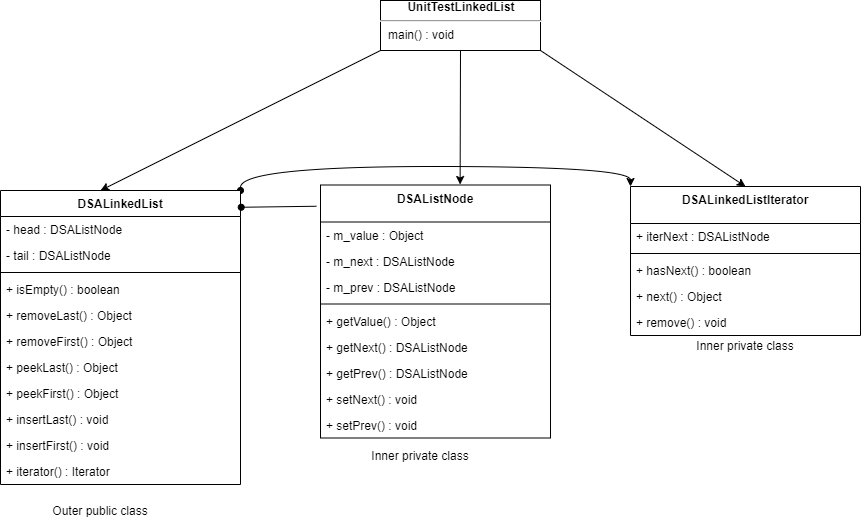

The diagram above was exported from draw.io. Its source (the exported page's mxGraphModel, read from the mxfile embedded in the PNG):
<mxGraphModel dx="1185" dy="635" grid="1" gridSize="10" guides="1" tooltips="1" connect="1" arrows="1" fold="1" page="1" pageScale="1" pageWidth="827" pageHeight="1169" math="0" shadow="0">
  <root>
    <mxCell id="WIyWlLk6GJQsqaUBKTNV-0" />
    <mxCell id="WIyWlLk6GJQsqaUBKTNV-1" parent="WIyWlLk6GJQsqaUBKTNV-0" />
    <mxCell id="HhMNcBYNgDisCPptYztl-38" style="edgeStyle=none;rounded=0;orthogonalLoop=1;jettySize=auto;html=1;exitX=0.5;exitY=1;exitDx=0;exitDy=0;entryX=0.607;entryY=-0.002;entryDx=0;entryDy=0;entryPerimeter=0;" parent="WIyWlLk6GJQsqaUBKTNV-1" source="HhMNcBYNgDisCPptYztl-36" target="HhMNcBYNgDisCPptYztl-8" edge="1">
      <mxGeometry relative="1" as="geometry" />
    </mxCell>
    <mxCell id="-22HYFPpp2mbz5v_XL53-0" style="rounded=0;orthogonalLoop=1;jettySize=auto;html=1;exitX=0;exitY=1;exitDx=0;exitDy=0;entryX=0.5;entryY=0;entryDx=0;entryDy=0;" parent="WIyWlLk6GJQsqaUBKTNV-1" source="HhMNcBYNgDisCPptYztl-36" edge="1">
      <mxGeometry relative="1" as="geometry">
        <mxPoint x="140" y="310" as="targetPoint" />
      </mxGeometry>
    </mxCell>
    <mxCell id="-22HYFPpp2mbz5v_XL53-12" style="edgeStyle=none;rounded=0;orthogonalLoop=1;jettySize=auto;html=1;exitX=1;exitY=1;exitDx=0;exitDy=0;entryX=0.5;entryY=0;entryDx=0;entryDy=0;" parent="WIyWlLk6GJQsqaUBKTNV-1" source="HhMNcBYNgDisCPptYztl-36" target="-22HYFPpp2mbz5v_XL53-1" edge="1">
      <mxGeometry relative="1" as="geometry" />
    </mxCell>
    <mxCell id="HhMNcBYNgDisCPptYztl-36" value="&lt;div align=&quot;center&quot;&gt;&lt;b&gt;UnitTestLinkedList&lt;/b&gt;&lt;/div&gt;&lt;hr&gt;&lt;p style=&quot;margin: 0px ; margin-left: 8px&quot;&gt;main() : void&lt;/p&gt;" style="verticalAlign=top;align=left;overflow=fill;fontSize=12;fontFamily=Helvetica;html=1;" parent="WIyWlLk6GJQsqaUBKTNV-1" vertex="1">
      <mxGeometry x="420" y="120" width="160" height="50" as="geometry" />
    </mxCell>
    <mxCell id="ARpeT6FhiCDguoiYTJjo-1" style="edgeStyle=orthogonalEdgeStyle;rounded=0;orthogonalLoop=1;jettySize=auto;html=1;exitX=1;exitY=0;exitDx=0;exitDy=0;entryX=0;entryY=0;entryDx=0;entryDy=0;startArrow=oval;startFill=1;curved=1;" edge="1" parent="WIyWlLk6GJQsqaUBKTNV-1" source="zkfFHV4jXpPFQw0GAbJ--0" target="-22HYFPpp2mbz5v_XL53-1">
      <mxGeometry relative="1" as="geometry" />
    </mxCell>
    <mxCell id="zkfFHV4jXpPFQw0GAbJ--0" value="DSALinkedList" style="swimlane;fontStyle=1;align=center;verticalAlign=top;childLayout=stackLayout;horizontal=1;startSize=26;horizontalStack=0;resizeParent=1;resizeLast=0;collapsible=1;marginBottom=0;rounded=0;shadow=0;strokeWidth=1;" parent="WIyWlLk6GJQsqaUBKTNV-1" vertex="1">
      <mxGeometry x="40" y="310" width="240" height="294" as="geometry">
        <mxRectangle x="230" y="140" width="160" height="26" as="alternateBounds" />
      </mxGeometry>
    </mxCell>
    <mxCell id="zkfFHV4jXpPFQw0GAbJ--1" value="- head : DSAListNode" style="text;align=left;verticalAlign=top;spacingLeft=4;spacingRight=4;overflow=hidden;rotatable=0;points=[[0,0.5],[1,0.5]];portConstraint=eastwest;" parent="zkfFHV4jXpPFQw0GAbJ--0" vertex="1">
      <mxGeometry y="26" width="240" height="26" as="geometry" />
    </mxCell>
    <mxCell id="zkfFHV4jXpPFQw0GAbJ--2" value="- tail : DSAListNode" style="text;align=left;verticalAlign=top;spacingLeft=4;spacingRight=4;overflow=hidden;rotatable=0;points=[[0,0.5],[1,0.5]];portConstraint=eastwest;rounded=0;shadow=0;html=0;" parent="zkfFHV4jXpPFQw0GAbJ--0" vertex="1">
      <mxGeometry y="52" width="240" height="26" as="geometry" />
    </mxCell>
    <mxCell id="zkfFHV4jXpPFQw0GAbJ--4" value="" style="line;html=1;strokeWidth=1;align=left;verticalAlign=middle;spacingTop=-1;spacingLeft=3;spacingRight=3;rotatable=0;labelPosition=right;points=[];portConstraint=eastwest;" parent="zkfFHV4jXpPFQw0GAbJ--0" vertex="1">
      <mxGeometry y="78" width="240" height="8" as="geometry" />
    </mxCell>
    <mxCell id="HhMNcBYNgDisCPptYztl-3" value="+ isEmpty() : boolean" style="text;strokeColor=none;fillColor=none;align=left;verticalAlign=top;spacingLeft=4;spacingRight=4;overflow=hidden;rotatable=0;points=[[0,0.5],[1,0.5]];portConstraint=eastwest;" parent="zkfFHV4jXpPFQw0GAbJ--0" vertex="1">
      <mxGeometry y="86" width="240" height="26" as="geometry" />
    </mxCell>
    <mxCell id="-22HYFPpp2mbz5v_XL53-13" value="+ removeLast() : Object" style="text;strokeColor=none;fillColor=none;align=left;verticalAlign=top;spacingLeft=4;spacingRight=4;overflow=hidden;rotatable=0;points=[[0,0.5],[1,0.5]];portConstraint=eastwest;" parent="zkfFHV4jXpPFQw0GAbJ--0" vertex="1">
      <mxGeometry y="112" width="240" height="26" as="geometry" />
    </mxCell>
    <mxCell id="HhMNcBYNgDisCPptYztl-7" value="+ removeFirst() : Object" style="text;strokeColor=none;fillColor=none;align=left;verticalAlign=top;spacingLeft=4;spacingRight=4;overflow=hidden;rotatable=0;points=[[0,0.5],[1,0.5]];portConstraint=eastwest;" parent="zkfFHV4jXpPFQw0GAbJ--0" vertex="1">
      <mxGeometry y="138" width="240" height="26" as="geometry" />
    </mxCell>
    <mxCell id="HhMNcBYNgDisCPptYztl-6" value="+ peekLast() : Object" style="text;strokeColor=none;fillColor=none;align=left;verticalAlign=top;spacingLeft=4;spacingRight=4;overflow=hidden;rotatable=0;points=[[0,0.5],[1,0.5]];portConstraint=eastwest;" parent="zkfFHV4jXpPFQw0GAbJ--0" vertex="1">
      <mxGeometry y="164" width="240" height="26" as="geometry" />
    </mxCell>
    <mxCell id="HhMNcBYNgDisCPptYztl-5" value="+ peekFirst() : Object" style="text;strokeColor=none;fillColor=none;align=left;verticalAlign=top;spacingLeft=4;spacingRight=4;overflow=hidden;rotatable=0;points=[[0,0.5],[1,0.5]];portConstraint=eastwest;" parent="zkfFHV4jXpPFQw0GAbJ--0" vertex="1">
      <mxGeometry y="190" width="240" height="26" as="geometry" />
    </mxCell>
    <mxCell id="HhMNcBYNgDisCPptYztl-4" value="+ insertLast() : void" style="text;strokeColor=none;fillColor=none;align=left;verticalAlign=top;spacingLeft=4;spacingRight=4;overflow=hidden;rotatable=0;points=[[0,0.5],[1,0.5]];portConstraint=eastwest;" parent="zkfFHV4jXpPFQw0GAbJ--0" vertex="1">
      <mxGeometry y="216" width="240" height="26" as="geometry" />
    </mxCell>
    <mxCell id="zkfFHV4jXpPFQw0GAbJ--5" value="+ insertFirst() : void" style="text;align=left;verticalAlign=top;spacingLeft=4;spacingRight=4;overflow=hidden;rotatable=0;points=[[0,0.5],[1,0.5]];portConstraint=eastwest;" parent="zkfFHV4jXpPFQw0GAbJ--0" vertex="1">
      <mxGeometry y="242" width="240" height="26" as="geometry" />
    </mxCell>
    <mxCell id="-22HYFPpp2mbz5v_XL53-24" value="+ iterator() : Iterator" style="text;strokeColor=none;fillColor=none;align=left;verticalAlign=top;spacingLeft=4;spacingRight=4;overflow=hidden;rotatable=0;points=[[0,0.5],[1,0.5]];portConstraint=eastwest;" parent="zkfFHV4jXpPFQw0GAbJ--0" vertex="1">
      <mxGeometry y="268" width="240" height="26" as="geometry" />
    </mxCell>
    <mxCell id="-22HYFPpp2mbz5v_XL53-1" value="DSALinkedListIterator" style="swimlane;fontStyle=1;align=center;verticalAlign=top;childLayout=stackLayout;horizontal=1;startSize=37;horizontalStack=0;resizeParent=1;resizeParentMax=0;resizeLast=0;collapsible=1;marginBottom=0;" parent="WIyWlLk6GJQsqaUBKTNV-1" vertex="1">
      <mxGeometry x="670" y="306" width="230" height="149" as="geometry" />
    </mxCell>
    <mxCell id="-22HYFPpp2mbz5v_XL53-2" value="+ iterNext : DSAListNode" style="text;strokeColor=none;fillColor=none;align=left;verticalAlign=top;spacingLeft=4;spacingRight=4;overflow=hidden;rotatable=0;points=[[0,0.5],[1,0.5]];portConstraint=eastwest;" parent="-22HYFPpp2mbz5v_XL53-1" vertex="1">
      <mxGeometry y="37" width="230" height="26" as="geometry" />
    </mxCell>
    <mxCell id="-22HYFPpp2mbz5v_XL53-5" value="" style="line;strokeWidth=1;fillColor=none;align=left;verticalAlign=middle;spacingTop=-1;spacingLeft=3;spacingRight=3;rotatable=0;labelPosition=right;points=[];portConstraint=eastwest;" parent="-22HYFPpp2mbz5v_XL53-1" vertex="1">
      <mxGeometry y="63" width="230" height="8" as="geometry" />
    </mxCell>
    <mxCell id="-22HYFPpp2mbz5v_XL53-6" value="+ hasNext() : boolean" style="text;strokeColor=none;fillColor=none;align=left;verticalAlign=top;spacingLeft=4;spacingRight=4;overflow=hidden;rotatable=0;points=[[0,0.5],[1,0.5]];portConstraint=eastwest;" parent="-22HYFPpp2mbz5v_XL53-1" vertex="1">
      <mxGeometry y="71" width="230" height="26" as="geometry" />
    </mxCell>
    <mxCell id="-22HYFPpp2mbz5v_XL53-7" value="+ next() : Object" style="text;strokeColor=none;fillColor=none;align=left;verticalAlign=top;spacingLeft=4;spacingRight=4;overflow=hidden;rotatable=0;points=[[0,0.5],[1,0.5]];portConstraint=eastwest;" parent="-22HYFPpp2mbz5v_XL53-1" vertex="1">
      <mxGeometry y="97" width="230" height="26" as="geometry" />
    </mxCell>
    <mxCell id="-22HYFPpp2mbz5v_XL53-8" value="+ remove() : void" style="text;strokeColor=none;fillColor=none;align=left;verticalAlign=top;spacingLeft=4;spacingRight=4;overflow=hidden;rotatable=0;points=[[0,0.5],[1,0.5]];portConstraint=eastwest;" parent="-22HYFPpp2mbz5v_XL53-1" vertex="1">
      <mxGeometry y="123" width="230" height="26" as="geometry" />
    </mxCell>
    <mxCell id="HhMNcBYNgDisCPptYztl-8" value="DSAListNode" style="swimlane;fontStyle=1;align=center;verticalAlign=top;childLayout=stackLayout;horizontal=1;startSize=37;horizontalStack=0;resizeParent=1;resizeParentMax=0;resizeLast=0;collapsible=1;marginBottom=0;" parent="WIyWlLk6GJQsqaUBKTNV-1" vertex="1">
      <mxGeometry x="360" y="304.5" width="230" height="253" as="geometry" />
    </mxCell>
    <mxCell id="HhMNcBYNgDisCPptYztl-9" value="- m_value : Object" style="text;strokeColor=none;fillColor=none;align=left;verticalAlign=top;spacingLeft=4;spacingRight=4;overflow=hidden;rotatable=0;points=[[0,0.5],[1,0.5]];portConstraint=eastwest;" parent="HhMNcBYNgDisCPptYztl-8" vertex="1">
      <mxGeometry y="37" width="230" height="26" as="geometry" />
    </mxCell>
    <mxCell id="HhMNcBYNgDisCPptYztl-12" value="- m_next : DSAListNode" style="text;strokeColor=none;fillColor=none;align=left;verticalAlign=top;spacingLeft=4;spacingRight=4;overflow=hidden;rotatable=0;points=[[0,0.5],[1,0.5]];portConstraint=eastwest;" parent="HhMNcBYNgDisCPptYztl-8" vertex="1">
      <mxGeometry y="63" width="230" height="26" as="geometry" />
    </mxCell>
    <mxCell id="HhMNcBYNgDisCPptYztl-13" value="- m_prev : DSAListNode" style="text;strokeColor=none;fillColor=none;align=left;verticalAlign=top;spacingLeft=4;spacingRight=4;overflow=hidden;rotatable=0;points=[[0,0.5],[1,0.5]];portConstraint=eastwest;" parent="HhMNcBYNgDisCPptYztl-8" vertex="1">
      <mxGeometry y="89" width="230" height="26" as="geometry" />
    </mxCell>
    <mxCell id="HhMNcBYNgDisCPptYztl-10" value="" style="line;strokeWidth=1;fillColor=none;align=left;verticalAlign=middle;spacingTop=-1;spacingLeft=3;spacingRight=3;rotatable=0;labelPosition=right;points=[];portConstraint=eastwest;" parent="HhMNcBYNgDisCPptYztl-8" vertex="1">
      <mxGeometry y="115" width="230" height="8" as="geometry" />
    </mxCell>
    <mxCell id="HhMNcBYNgDisCPptYztl-11" value="+ getValue() : Object" style="text;strokeColor=none;fillColor=none;align=left;verticalAlign=top;spacingLeft=4;spacingRight=4;overflow=hidden;rotatable=0;points=[[0,0.5],[1,0.5]];portConstraint=eastwest;" parent="HhMNcBYNgDisCPptYztl-8" vertex="1">
      <mxGeometry y="123" width="230" height="26" as="geometry" />
    </mxCell>
    <mxCell id="HhMNcBYNgDisCPptYztl-14" value="+ getNext() : DSAListNode" style="text;strokeColor=none;fillColor=none;align=left;verticalAlign=top;spacingLeft=4;spacingRight=4;overflow=hidden;rotatable=0;points=[[0,0.5],[1,0.5]];portConstraint=eastwest;" parent="HhMNcBYNgDisCPptYztl-8" vertex="1">
      <mxGeometry y="149" width="230" height="26" as="geometry" />
    </mxCell>
    <mxCell id="HhMNcBYNgDisCPptYztl-15" value="+ getPrev() : DSAListNode" style="text;strokeColor=none;fillColor=none;align=left;verticalAlign=top;spacingLeft=4;spacingRight=4;overflow=hidden;rotatable=0;points=[[0,0.5],[1,0.5]];portConstraint=eastwest;" parent="HhMNcBYNgDisCPptYztl-8" vertex="1">
      <mxGeometry y="175" width="230" height="26" as="geometry" />
    </mxCell>
    <mxCell id="HhMNcBYNgDisCPptYztl-17" value="+ setNext() : void" style="text;strokeColor=none;fillColor=none;align=left;verticalAlign=top;spacingLeft=4;spacingRight=4;overflow=hidden;rotatable=0;points=[[0,0.5],[1,0.5]];portConstraint=eastwest;" parent="HhMNcBYNgDisCPptYztl-8" vertex="1">
      <mxGeometry y="201" width="230" height="26" as="geometry" />
    </mxCell>
    <mxCell id="HhMNcBYNgDisCPptYztl-16" value="+ setPrev() : void" style="text;strokeColor=none;fillColor=none;align=left;verticalAlign=top;spacingLeft=4;spacingRight=4;overflow=hidden;rotatable=0;points=[[0,0.5],[1,0.5]];portConstraint=eastwest;" parent="HhMNcBYNgDisCPptYztl-8" vertex="1">
      <mxGeometry y="227" width="230" height="26" as="geometry" />
    </mxCell>
    <mxCell id="ARpeT6FhiCDguoiYTJjo-0" value="" style="endArrow=none;html=1;exitX=1.003;exitY=0.057;exitDx=0;exitDy=0;exitPerimeter=0;entryX=-0.018;entryY=0.084;entryDx=0;entryDy=0;entryPerimeter=0;startArrow=oval;startFill=1;" edge="1" parent="WIyWlLk6GJQsqaUBKTNV-1" source="zkfFHV4jXpPFQw0GAbJ--0" target="HhMNcBYNgDisCPptYztl-8">
      <mxGeometry width="50" height="50" relative="1" as="geometry">
        <mxPoint x="430" y="420" as="sourcePoint" />
        <mxPoint x="480" y="370" as="targetPoint" />
      </mxGeometry>
    </mxCell>
    <mxCell id="ARpeT6FhiCDguoiYTJjo-2" value="Inner private class" style="text;html=1;strokeColor=none;fillColor=none;align=center;verticalAlign=middle;whiteSpace=wrap;rounded=0;" vertex="1" parent="WIyWlLk6GJQsqaUBKTNV-1">
      <mxGeometry x="410" y="565" width="100" height="20" as="geometry" />
    </mxCell>
    <mxCell id="ARpeT6FhiCDguoiYTJjo-3" value="Inner private class" style="text;html=1;strokeColor=none;fillColor=none;align=center;verticalAlign=middle;whiteSpace=wrap;rounded=0;" vertex="1" parent="WIyWlLk6GJQsqaUBKTNV-1">
      <mxGeometry x="735" y="455" width="100" height="20" as="geometry" />
    </mxCell>
    <mxCell id="ARpeT6FhiCDguoiYTJjo-4" value="Outer public class" style="text;html=1;strokeColor=none;fillColor=none;align=center;verticalAlign=middle;whiteSpace=wrap;rounded=0;" vertex="1" parent="WIyWlLk6GJQsqaUBKTNV-1">
      <mxGeometry x="90" y="620" width="100" height="20" as="geometry" />
    </mxCell>
  </root>
</mxGraphModel>